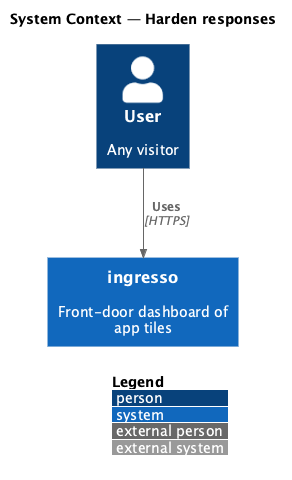

The diagram above was rendered by PlantUML. Its source (embedded in the PNG):
@startuml
!include <C4/C4_Context>
LAYOUT_WITH_LEGEND()
title System Context — Harden responses
Person(user, "User", "Any visitor")
System(ingresso, "ingresso", "Front-door dashboard of app tiles")
Rel(user, ingresso, "Uses", "HTTPS")
@enduml